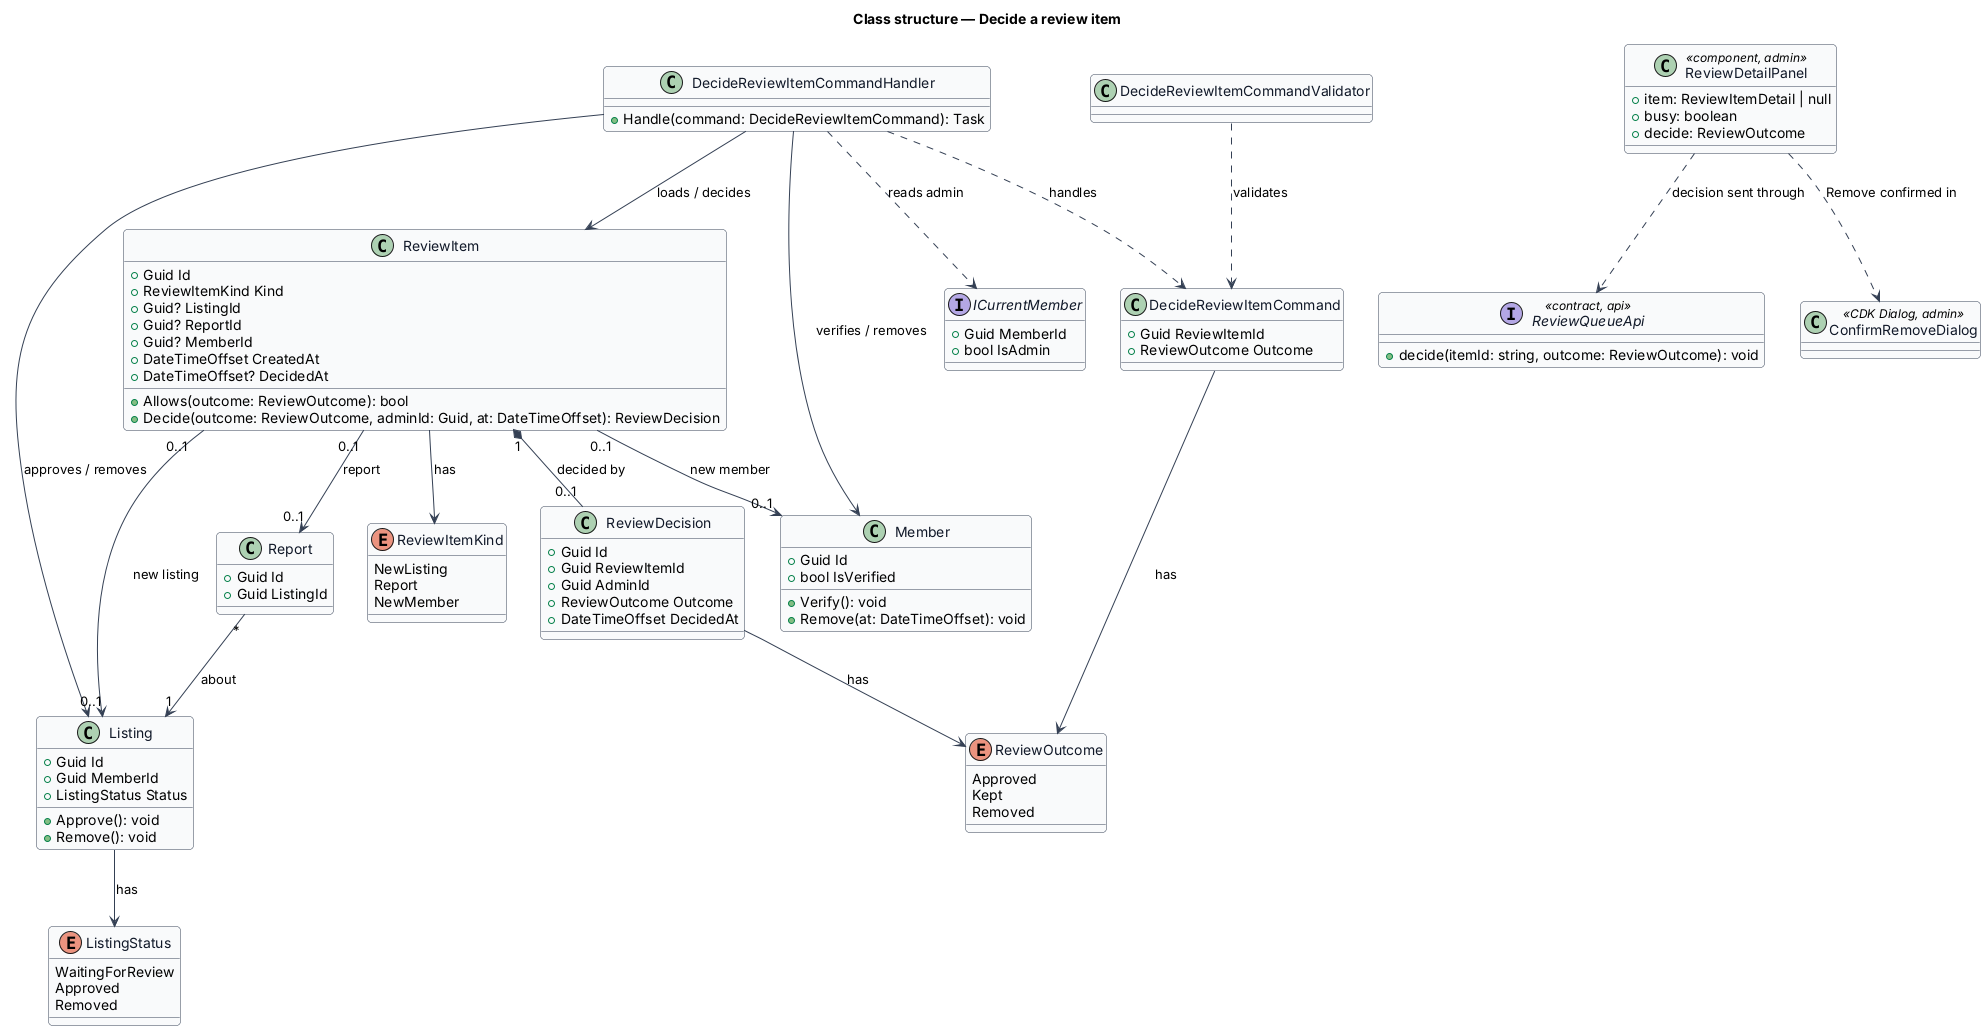

The diagram above was rendered by PlantUML. Its source (embedded in the PNG):
@startuml
' --- shared skin header ---
skinparam backgroundColor #FFFFFF
skinparam shadowing false
skinparam roundcorner 8
skinparam defaultFontName Arial
skinparam ArrowColor #344054
skinparam class {
  BorderColor #344054
  FontColor #101828
  BackgroundColor #F9FAFB
}
' --------------------------
title Class structure — Decide a review item

class DecideReviewItemCommand {
  +Guid ReviewItemId
  +ReviewOutcome Outcome
}
class DecideReviewItemCommandValidator
class DecideReviewItemCommandHandler {
  +Handle(command: DecideReviewItemCommand): Task
}
class ReviewItem {
  +Guid Id
  +ReviewItemKind Kind
  +Guid? ListingId
  +Guid? ReportId
  +Guid? MemberId
  +DateTimeOffset CreatedAt
  +DateTimeOffset? DecidedAt
  +Allows(outcome: ReviewOutcome): bool
  +Decide(outcome: ReviewOutcome, adminId: Guid, at: DateTimeOffset): ReviewDecision
}
class ReviewDecision {
  +Guid Id
  +Guid ReviewItemId
  +Guid AdminId
  +ReviewOutcome Outcome
  +DateTimeOffset DecidedAt
}
enum ReviewItemKind {
  NewListing
  Report
  NewMember
}
enum ReviewOutcome {
  Approved
  Kept
  Removed
}
class Listing {
  +Guid Id
  +Guid MemberId
  +ListingStatus Status
  +Approve(): void
  +Remove(): void
}
enum ListingStatus {
  WaitingForReview
  Approved
  Removed
}
class Member {
  +Guid Id
  +bool IsVerified
  +Verify(): void
  +Remove(at: DateTimeOffset): void
}
class Report {
  +Guid Id
  +Guid ListingId
}
interface ICurrentMember {
  +Guid MemberId
  +bool IsAdmin
}
interface ReviewQueueApi <<contract, api>> {
  +decide(itemId: string, outcome: ReviewOutcome): void
}
class ConfirmRemoveDialog <<CDK Dialog, admin>>
class ReviewDetailPanel <<component, admin>> {
  +item: ReviewItemDetail | null
  +busy: boolean
  +decide: ReviewOutcome
}

ReviewDetailPanel ..> ReviewQueueApi : decision sent through
ReviewDetailPanel ..> ConfirmRemoveDialog : Remove confirmed in
DecideReviewItemCommandValidator ..> DecideReviewItemCommand : validates
DecideReviewItemCommandHandler ..> DecideReviewItemCommand : handles
DecideReviewItemCommandHandler ..> ICurrentMember : reads admin
DecideReviewItemCommandHandler --> ReviewItem : loads / decides
DecideReviewItemCommandHandler --> Listing : approves / removes
DecideReviewItemCommandHandler --> Member : verifies / removes
ReviewItem "1" *-- "0..1" ReviewDecision : decided by
ReviewItem --> ReviewItemKind : has
ReviewDecision --> ReviewOutcome : has
DecideReviewItemCommand --> ReviewOutcome : has
ReviewItem "0..1" --> "0..1" Listing : new listing
ReviewItem "0..1" --> "0..1" Report : report
ReviewItem "0..1" --> "0..1" Member : new member
Report "*" --> "1" Listing : about
Listing --> ListingStatus : has
@enduml